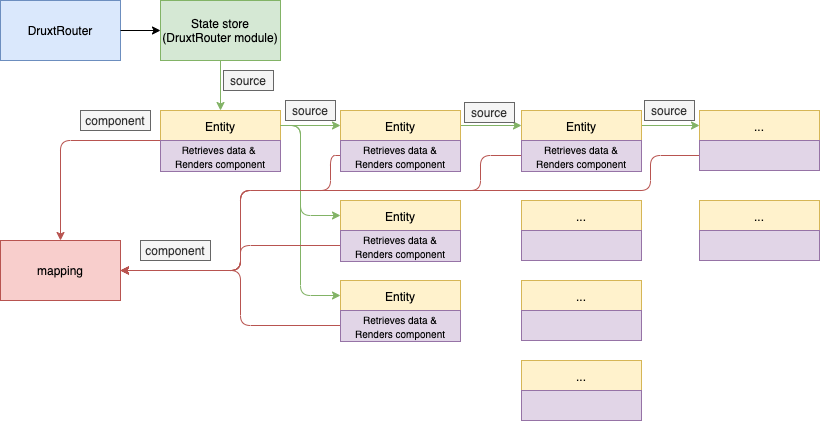

The diagram above was exported from draw.io. Its source (the exported page's mxGraphModel, read from the mxfile embedded in the PNG):
<mxGraphModel dx="1186" dy="680" grid="1" gridSize="10" guides="1" tooltips="1" connect="1" arrows="1" fold="1" page="1" pageScale="1" pageWidth="827" pageHeight="1169" math="0" shadow="0">
  <root>
    <mxCell id="0" />
    <mxCell id="1" parent="0" />
    <mxCell id="0ozDttfJ4133GTbthUpa-1" value="DruxtRouter" style="rounded=0;whiteSpace=wrap;html=1;fillColor=#dae8fc;strokeColor=#6c8ebf;" parent="1" vertex="1">
      <mxGeometry x="40" y="40" width="120" height="60" as="geometry" />
    </mxCell>
    <mxCell id="0ozDttfJ4133GTbthUpa-2" value="" style="endArrow=classic;html=1;exitX=1;exitY=0.5;exitDx=0;exitDy=0;entryX=0;entryY=0.5;entryDx=0;entryDy=0;" parent="1" source="0ozDttfJ4133GTbthUpa-1" target="0ozDttfJ4133GTbthUpa-5" edge="1">
      <mxGeometry width="50" height="50" relative="1" as="geometry">
        <mxPoint x="390" y="370" as="sourcePoint" />
        <mxPoint x="240" y="70" as="targetPoint" />
      </mxGeometry>
    </mxCell>
    <mxCell id="0ozDttfJ4133GTbthUpa-3" value="Entity&lt;br&gt;&lt;br&gt;&amp;nbsp;" style="rounded=0;whiteSpace=wrap;html=1;fillColor=#fff2cc;strokeColor=#d6b656;" parent="1" vertex="1">
      <mxGeometry x="200" y="150" width="120" height="60" as="geometry" />
    </mxCell>
    <mxCell id="0ozDttfJ4133GTbthUpa-4" value="source" style="text;html=1;align=center;verticalAlign=middle;whiteSpace=wrap;rounded=0;fillColor=#f5f5f5;strokeColor=#666666;fontColor=#333333;" parent="1" vertex="1">
      <mxGeometry x="263" y="110" width="50" height="20" as="geometry" />
    </mxCell>
    <mxCell id="0ozDttfJ4133GTbthUpa-5" value="State store (DruxtRouter module)" style="rounded=0;whiteSpace=wrap;html=1;fillColor=#d5e8d4;strokeColor=#82b366;" parent="1" vertex="1">
      <mxGeometry x="200" y="40" width="120" height="60" as="geometry" />
    </mxCell>
    <mxCell id="0ozDttfJ4133GTbthUpa-6" value="" style="endArrow=classic;html=1;exitX=0.5;exitY=1;exitDx=0;exitDy=0;entryX=0.5;entryY=0;entryDx=0;entryDy=0;fillColor=#d5e8d4;strokeColor=#82b366;" parent="1" source="0ozDttfJ4133GTbthUpa-5" target="0ozDttfJ4133GTbthUpa-3" edge="1">
      <mxGeometry width="50" height="50" relative="1" as="geometry">
        <mxPoint x="390" y="350" as="sourcePoint" />
        <mxPoint x="440" y="300" as="targetPoint" />
      </mxGeometry>
    </mxCell>
    <mxCell id="0ozDttfJ4133GTbthUpa-7" value="mapping" style="rounded=0;whiteSpace=wrap;html=1;fillColor=#f8cecc;strokeColor=#b85450;" parent="1" vertex="1">
      <mxGeometry x="40" y="280" width="120" height="60" as="geometry" />
    </mxCell>
    <mxCell id="0ozDttfJ4133GTbthUpa-8" value="" style="endArrow=none;html=1;exitX=0.5;exitY=0;exitDx=0;exitDy=0;entryX=0;entryY=0.5;entryDx=0;entryDy=0;fillColor=#f8cecc;strokeColor=#b85450;startArrow=classic;startFill=1;endFill=0;" parent="1" source="0ozDttfJ4133GTbthUpa-7" target="0ozDttfJ4133GTbthUpa-3" edge="1">
      <mxGeometry width="50" height="50" relative="1" as="geometry">
        <mxPoint x="390" y="350" as="sourcePoint" />
        <mxPoint x="440" y="300" as="targetPoint" />
        <Array as="points">
          <mxPoint x="100" y="180" />
        </Array>
      </mxGeometry>
    </mxCell>
    <mxCell id="0ozDttfJ4133GTbthUpa-9" value="component" style="text;html=1;strokeColor=#666666;fillColor=#f5f5f5;align=center;verticalAlign=middle;whiteSpace=wrap;rounded=0;fontColor=#333333;" parent="1" vertex="1">
      <mxGeometry x="120" y="150" width="70" height="20" as="geometry" />
    </mxCell>
    <mxCell id="0ozDttfJ4133GTbthUpa-13" value="" style="endArrow=classic;html=1;exitX=1;exitY=0.25;exitDx=0;exitDy=0;entryX=0;entryY=0.25;entryDx=0;entryDy=0;fillColor=#d5e8d4;strokeColor=#82b366;" parent="1" source="0ozDttfJ4133GTbthUpa-3" edge="1">
      <mxGeometry width="50" height="50" relative="1" as="geometry">
        <mxPoint x="270" y="110" as="sourcePoint" />
        <mxPoint x="380" y="165" as="targetPoint" />
      </mxGeometry>
    </mxCell>
    <mxCell id="0ozDttfJ4133GTbthUpa-14" value="" style="endArrow=classic;html=1;exitX=1;exitY=0.25;exitDx=0;exitDy=0;entryX=0;entryY=0.25;entryDx=0;entryDy=0;fillColor=#d5e8d4;strokeColor=#82b366;" parent="1" source="0ozDttfJ4133GTbthUpa-3" edge="1">
      <mxGeometry width="50" height="50" relative="1" as="geometry">
        <mxPoint x="330" y="190" as="sourcePoint" />
        <mxPoint x="380" y="255" as="targetPoint" />
        <Array as="points">
          <mxPoint x="340" y="165" />
          <mxPoint x="340" y="255" />
        </Array>
      </mxGeometry>
    </mxCell>
    <mxCell id="0ozDttfJ4133GTbthUpa-15" value="" style="endArrow=classic;html=1;exitX=1;exitY=0.25;exitDx=0;exitDy=0;entryX=0;entryY=0.25;entryDx=0;entryDy=0;fillColor=#d5e8d4;strokeColor=#82b366;" parent="1" source="0ozDttfJ4133GTbthUpa-3" edge="1">
      <mxGeometry width="50" height="50" relative="1" as="geometry">
        <mxPoint x="320" y="180" as="sourcePoint" />
        <mxPoint x="380" y="335" as="targetPoint" />
        <Array as="points">
          <mxPoint x="340" y="165" />
          <mxPoint x="340" y="335" />
        </Array>
      </mxGeometry>
    </mxCell>
    <mxCell id="0ozDttfJ4133GTbthUpa-16" value="source" style="text;html=1;align=center;verticalAlign=middle;whiteSpace=wrap;rounded=0;fillColor=#f5f5f5;strokeColor=#666666;fontColor=#333333;" parent="1" vertex="1">
      <mxGeometry x="325" y="140" width="50" height="20" as="geometry" />
    </mxCell>
    <mxCell id="0ozDttfJ4133GTbthUpa-17" value="" style="endArrow=none;html=1;exitX=1;exitY=0.5;exitDx=0;exitDy=0;entryX=0;entryY=0.75;entryDx=0;entryDy=0;fillColor=#f8cecc;strokeColor=#b85450;endFill=0;startArrow=classic;startFill=1;" parent="1" source="0ozDttfJ4133GTbthUpa-7" edge="1">
      <mxGeometry width="50" height="50" relative="1" as="geometry">
        <mxPoint x="390" y="350" as="sourcePoint" />
        <mxPoint x="380" y="365" as="targetPoint" />
        <Array as="points">
          <mxPoint x="280" y="310" />
          <mxPoint x="280" y="365" />
        </Array>
      </mxGeometry>
    </mxCell>
    <mxCell id="0ozDttfJ4133GTbthUpa-19" value="component" style="text;html=1;strokeColor=#666666;fillColor=#f5f5f5;align=center;verticalAlign=middle;whiteSpace=wrap;rounded=0;fontColor=#333333;" parent="1" vertex="1">
      <mxGeometry x="180" y="280" width="70" height="20" as="geometry" />
    </mxCell>
    <mxCell id="0ozDttfJ4133GTbthUpa-20" value="" style="endArrow=none;html=1;fillColor=#f8cecc;strokeColor=#b85450;entryX=0;entryY=0.75;entryDx=0;entryDy=0;startArrow=classic;startFill=1;endFill=0;" parent="1" edge="1">
      <mxGeometry width="50" height="50" relative="1" as="geometry">
        <mxPoint x="160" y="310" as="sourcePoint" />
        <mxPoint x="380" y="195" as="targetPoint" />
        <Array as="points">
          <mxPoint x="280" y="310" />
          <mxPoint x="280" y="230" />
          <mxPoint x="370" y="230" />
          <mxPoint x="370" y="195" />
        </Array>
      </mxGeometry>
    </mxCell>
    <mxCell id="0ozDttfJ4133GTbthUpa-21" value="" style="endArrow=none;html=1;entryX=0;entryY=0.75;entryDx=0;entryDy=0;exitX=1;exitY=0.5;exitDx=0;exitDy=0;fillColor=#f8cecc;strokeColor=#b85450;startArrow=classic;startFill=1;endFill=0;" parent="1" source="0ozDttfJ4133GTbthUpa-7" edge="1">
      <mxGeometry width="50" height="50" relative="1" as="geometry">
        <mxPoint x="160" y="310" as="sourcePoint" />
        <mxPoint x="380" y="285" as="targetPoint" />
        <Array as="points">
          <mxPoint x="280" y="310" />
          <mxPoint x="280" y="285" />
        </Array>
      </mxGeometry>
    </mxCell>
    <mxCell id="0ozDttfJ4133GTbthUpa-25" value="...&lt;br&gt;&lt;br&gt;&amp;nbsp;" style="rounded=0;whiteSpace=wrap;html=1;fillColor=#fff2cc;strokeColor=#d6b656;" parent="1" vertex="1">
      <mxGeometry x="561" y="240" width="120" height="60" as="geometry" />
    </mxCell>
    <mxCell id="0ozDttfJ4133GTbthUpa-28" value="" style="endArrow=classic;html=1;exitX=1;exitY=0.25;exitDx=0;exitDy=0;entryX=0;entryY=0.25;entryDx=0;entryDy=0;fillColor=#d5e8d4;strokeColor=#82b366;" parent="1" edge="1">
      <mxGeometry width="50" height="50" relative="1" as="geometry">
        <mxPoint x="500" y="165" as="sourcePoint" />
        <mxPoint x="561" y="165" as="targetPoint" />
      </mxGeometry>
    </mxCell>
    <mxCell id="0ozDttfJ4133GTbthUpa-29" value="source" style="text;html=1;align=center;verticalAlign=middle;whiteSpace=wrap;rounded=0;fillColor=#f5f5f5;strokeColor=#666666;fontColor=#333333;" parent="1" vertex="1">
      <mxGeometry x="504" y="142" width="50" height="20" as="geometry" />
    </mxCell>
    <mxCell id="0ozDttfJ4133GTbthUpa-31" value="" style="endArrow=classic;html=1;exitX=1;exitY=0.25;exitDx=0;exitDy=0;entryX=0;entryY=0.25;entryDx=0;entryDy=0;fillColor=#d5e8d4;strokeColor=#82b366;" parent="1" edge="1">
      <mxGeometry width="50" height="50" relative="1" as="geometry">
        <mxPoint x="681" y="165" as="sourcePoint" />
        <mxPoint x="739" y="165" as="targetPoint" />
      </mxGeometry>
    </mxCell>
    <mxCell id="0ozDttfJ4133GTbthUpa-32" value="source" style="text;html=1;align=center;verticalAlign=middle;whiteSpace=wrap;rounded=0;fillColor=#f5f5f5;strokeColor=#666666;fontColor=#333333;" parent="1" vertex="1">
      <mxGeometry x="684" y="140" width="50" height="20" as="geometry" />
    </mxCell>
    <mxCell id="0ozDttfJ4133GTbthUpa-34" value="" style="endArrow=classic;html=1;exitX=0;exitY=0.75;exitDx=0;exitDy=0;entryX=1;entryY=0.5;entryDx=0;entryDy=0;fillColor=#f8cecc;strokeColor=#b85450;" parent="1" target="0ozDttfJ4133GTbthUpa-7" edge="1">
      <mxGeometry width="50" height="50" relative="1" as="geometry">
        <mxPoint x="561" y="195" as="sourcePoint" />
        <mxPoint x="440" y="300" as="targetPoint" />
        <Array as="points">
          <mxPoint x="520" y="195" />
          <mxPoint x="520" y="230" />
          <mxPoint x="280" y="230" />
          <mxPoint x="280" y="310" />
        </Array>
      </mxGeometry>
    </mxCell>
    <mxCell id="0ozDttfJ4133GTbthUpa-35" value="" style="endArrow=classic;html=1;exitX=0;exitY=0.75;exitDx=0;exitDy=0;entryX=1;entryY=0.5;entryDx=0;entryDy=0;fillColor=#f8cecc;strokeColor=#b85450;" parent="1" target="0ozDttfJ4133GTbthUpa-7" edge="1">
      <mxGeometry width="50" height="50" relative="1" as="geometry">
        <mxPoint x="739" y="195" as="sourcePoint" />
        <mxPoint x="440" y="300" as="targetPoint" />
        <Array as="points">
          <mxPoint x="690" y="195" />
          <mxPoint x="690" y="230" />
          <mxPoint x="280" y="230" />
          <mxPoint x="280" y="310" />
        </Array>
      </mxGeometry>
    </mxCell>
    <mxCell id="uV4HLbHMeYefzQyXzhCT-1" value="&lt;font style=&quot;font-size: 10px&quot;&gt;Retrieves data &amp;amp; &lt;br&gt;Renders component&lt;br&gt;&lt;/font&gt;" style="rounded=0;whiteSpace=wrap;html=1;strokeColor=#9673a6;fillColor=#e1d5e7;" vertex="1" parent="1">
      <mxGeometry x="200" y="180" width="120" height="31" as="geometry" />
    </mxCell>
    <mxCell id="uV4HLbHMeYefzQyXzhCT-7" value="" style="rounded=0;whiteSpace=wrap;html=1;strokeColor=#9673a6;fillColor=#e1d5e7;" vertex="1" parent="1">
      <mxGeometry x="561" y="270" width="120" height="30" as="geometry" />
    </mxCell>
    <mxCell id="uV4HLbHMeYefzQyXzhCT-13" value="Entity&lt;br&gt;&lt;br&gt;&amp;nbsp;" style="rounded=0;whiteSpace=wrap;html=1;fillColor=#fff2cc;strokeColor=#d6b656;" vertex="1" parent="1">
      <mxGeometry x="380" y="150" width="120" height="60" as="geometry" />
    </mxCell>
    <mxCell id="uV4HLbHMeYefzQyXzhCT-14" value="&lt;font style=&quot;font-size: 10px&quot;&gt;Retrieves data &amp;amp;&lt;br&gt;Renders component&lt;br&gt;&lt;/font&gt;" style="rounded=0;whiteSpace=wrap;html=1;strokeColor=#9673a6;fillColor=#e1d5e7;" vertex="1" parent="1">
      <mxGeometry x="380" y="180" width="120" height="31" as="geometry" />
    </mxCell>
    <mxCell id="uV4HLbHMeYefzQyXzhCT-15" value="Entity&lt;br&gt;&lt;br&gt;&amp;nbsp;" style="rounded=0;whiteSpace=wrap;html=1;fillColor=#fff2cc;strokeColor=#d6b656;" vertex="1" parent="1">
      <mxGeometry x="380" y="240" width="120" height="60" as="geometry" />
    </mxCell>
    <mxCell id="uV4HLbHMeYefzQyXzhCT-16" value="&lt;font style=&quot;font-size: 10px&quot;&gt;Retrieves data &amp;amp;&lt;br&gt;Renders component&lt;br&gt;&lt;/font&gt;" style="rounded=0;whiteSpace=wrap;html=1;strokeColor=#9673a6;fillColor=#e1d5e7;" vertex="1" parent="1">
      <mxGeometry x="380" y="270" width="120" height="31" as="geometry" />
    </mxCell>
    <mxCell id="uV4HLbHMeYefzQyXzhCT-17" value="Entity&lt;br&gt;&lt;br&gt;&amp;nbsp;" style="rounded=0;whiteSpace=wrap;html=1;fillColor=#fff2cc;strokeColor=#d6b656;" vertex="1" parent="1">
      <mxGeometry x="380" y="320" width="120" height="60" as="geometry" />
    </mxCell>
    <mxCell id="uV4HLbHMeYefzQyXzhCT-18" value="&lt;font style=&quot;font-size: 10px&quot;&gt;Retrieves data &amp;amp;&lt;br&gt;Renders component&lt;br&gt;&lt;/font&gt;" style="rounded=0;whiteSpace=wrap;html=1;strokeColor=#9673a6;fillColor=#e1d5e7;" vertex="1" parent="1">
      <mxGeometry x="380" y="350" width="120" height="31" as="geometry" />
    </mxCell>
    <mxCell id="uV4HLbHMeYefzQyXzhCT-19" value="Entity&lt;br&gt;&lt;br&gt;&amp;nbsp;" style="rounded=0;whiteSpace=wrap;html=1;fillColor=#fff2cc;strokeColor=#d6b656;" vertex="1" parent="1">
      <mxGeometry x="561" y="150" width="120" height="60" as="geometry" />
    </mxCell>
    <mxCell id="uV4HLbHMeYefzQyXzhCT-20" value="&lt;font style=&quot;font-size: 10px&quot;&gt;Retrieves data &amp;amp;&lt;br&gt;Renders component&lt;br&gt;&lt;/font&gt;" style="rounded=0;whiteSpace=wrap;html=1;strokeColor=#9673a6;fillColor=#e1d5e7;" vertex="1" parent="1">
      <mxGeometry x="561" y="180" width="120" height="31" as="geometry" />
    </mxCell>
    <mxCell id="uV4HLbHMeYefzQyXzhCT-21" value="...&lt;br&gt;&lt;br&gt;&amp;nbsp;" style="rounded=0;whiteSpace=wrap;html=1;fillColor=#fff2cc;strokeColor=#d6b656;" vertex="1" parent="1">
      <mxGeometry x="561" y="320" width="120" height="60" as="geometry" />
    </mxCell>
    <mxCell id="uV4HLbHMeYefzQyXzhCT-22" value="" style="rounded=0;whiteSpace=wrap;html=1;strokeColor=#9673a6;fillColor=#e1d5e7;" vertex="1" parent="1">
      <mxGeometry x="561" y="350" width="120" height="30" as="geometry" />
    </mxCell>
    <mxCell id="uV4HLbHMeYefzQyXzhCT-23" value="...&lt;br&gt;&lt;br&gt;&amp;nbsp;" style="rounded=0;whiteSpace=wrap;html=1;fillColor=#fff2cc;strokeColor=#d6b656;" vertex="1" parent="1">
      <mxGeometry x="561" y="400" width="120" height="60" as="geometry" />
    </mxCell>
    <mxCell id="uV4HLbHMeYefzQyXzhCT-24" value="" style="rounded=0;whiteSpace=wrap;html=1;strokeColor=#9673a6;fillColor=#e1d5e7;" vertex="1" parent="1">
      <mxGeometry x="561" y="430" width="120" height="30" as="geometry" />
    </mxCell>
    <mxCell id="uV4HLbHMeYefzQyXzhCT-25" value="...&lt;br&gt;&lt;br&gt;&amp;nbsp;" style="rounded=0;whiteSpace=wrap;html=1;fillColor=#fff2cc;strokeColor=#d6b656;" vertex="1" parent="1">
      <mxGeometry x="739" y="240" width="120" height="60" as="geometry" />
    </mxCell>
    <mxCell id="uV4HLbHMeYefzQyXzhCT-26" value="" style="rounded=0;whiteSpace=wrap;html=1;strokeColor=#9673a6;fillColor=#e1d5e7;" vertex="1" parent="1">
      <mxGeometry x="739" y="270" width="120" height="30" as="geometry" />
    </mxCell>
    <mxCell id="uV4HLbHMeYefzQyXzhCT-27" value="...&lt;br&gt;&lt;br&gt;&amp;nbsp;" style="rounded=0;whiteSpace=wrap;html=1;fillColor=#fff2cc;strokeColor=#d6b656;" vertex="1" parent="1">
      <mxGeometry x="739" y="150" width="120" height="60" as="geometry" />
    </mxCell>
    <mxCell id="uV4HLbHMeYefzQyXzhCT-28" value="" style="rounded=0;whiteSpace=wrap;html=1;strokeColor=#9673a6;fillColor=#e1d5e7;" vertex="1" parent="1">
      <mxGeometry x="739" y="180" width="120" height="30" as="geometry" />
    </mxCell>
  </root>
</mxGraphModel>